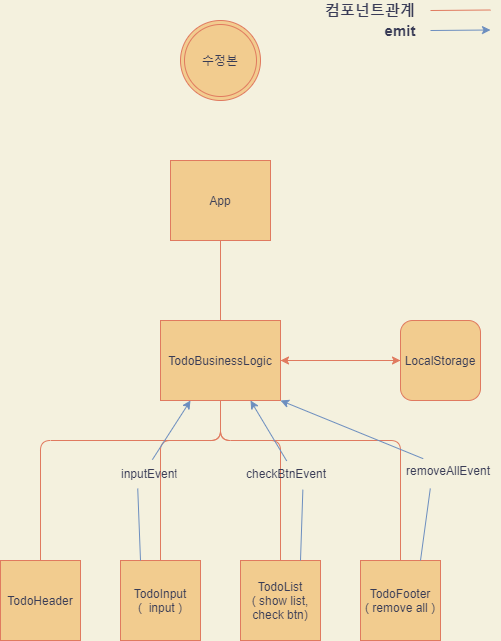

The diagram above was exported from draw.io. Its source (the exported page's mxGraphModel, read from the mxfile embedded in the PNG):
<mxGraphModel dx="1038" dy="624" grid="1" gridSize="10" guides="1" tooltips="1" connect="1" arrows="1" fold="1" page="1" pageScale="1" pageWidth="827" pageHeight="1169" background="#F4F1DE" math="0" shadow="0">
  <root>
    <mxCell id="0" />
    <mxCell id="1" parent="0" />
    <mxCell id="KySzS8mZcIr_2ump1TN4-28" value="수정본" style="ellipse;shape=doubleEllipse;whiteSpace=wrap;html=1;aspect=fixed;fillColor=#F2CC8F;strokeColor=#E07A5F;fontColor=#393C56;" parent="1" vertex="1">
      <mxGeometry x="300" y="60" width="80" height="80" as="geometry" />
    </mxCell>
    <mxCell id="KySzS8mZcIr_2ump1TN4-29" style="edgeStyle=orthogonalEdgeStyle;curved=0;rounded=1;sketch=0;orthogonalLoop=1;jettySize=auto;html=1;fontColor=#393C56;strokeColor=#E07A5F;fillColor=#F2CC8F;labelBackgroundColor=#F4F1DE;" parent="1" source="KySzS8mZcIr_2ump1TN4-30" target="KySzS8mZcIr_2ump1TN4-36" edge="1">
      <mxGeometry relative="1" as="geometry" />
    </mxCell>
    <mxCell id="KySzS8mZcIr_2ump1TN4-30" value="TodoBusinessLogic" style="rounded=0;whiteSpace=wrap;html=1;fillColor=#F2CC8F;strokeColor=#E07A5F;fontColor=#393C56;" parent="1" vertex="1">
      <mxGeometry x="280" y="360" width="120" height="80" as="geometry" />
    </mxCell>
    <mxCell id="KySzS8mZcIr_2ump1TN4-31" value="TodoHeader" style="rounded=0;whiteSpace=wrap;html=1;fillColor=#F2CC8F;strokeColor=#E07A5F;fontColor=#393C56;" parent="1" vertex="1">
      <mxGeometry x="120" y="600" width="80" height="80" as="geometry" />
    </mxCell>
    <mxCell id="KySzS8mZcIr_2ump1TN4-32" value="TodoInput&lt;br&gt;(&amp;nbsp; input )" style="whiteSpace=wrap;html=1;aspect=fixed;fillColor=#F2CC8F;strokeColor=#E07A5F;fontColor=#393C56;" parent="1" vertex="1">
      <mxGeometry x="240" y="600" width="80" height="80" as="geometry" />
    </mxCell>
    <mxCell id="KySzS8mZcIr_2ump1TN4-33" value="TodoList&lt;br&gt;( show list,&lt;br&gt;check btn)" style="whiteSpace=wrap;html=1;aspect=fixed;fillColor=#F2CC8F;strokeColor=#E07A5F;fontColor=#393C56;" parent="1" vertex="1">
      <mxGeometry x="360" y="600" width="80" height="80" as="geometry" />
    </mxCell>
    <mxCell id="KySzS8mZcIr_2ump1TN4-34" value="TodoFooter&lt;br&gt;( remove all )" style="whiteSpace=wrap;html=1;aspect=fixed;fillColor=#F2CC8F;strokeColor=#E07A5F;fontColor=#393C56;" parent="1" vertex="1">
      <mxGeometry x="480" y="600" width="80" height="80" as="geometry" />
    </mxCell>
    <mxCell id="KySzS8mZcIr_2ump1TN4-35" style="edgeStyle=orthogonalEdgeStyle;curved=0;rounded=1;sketch=0;orthogonalLoop=1;jettySize=auto;html=1;entryX=1;entryY=0.5;entryDx=0;entryDy=0;fontColor=#393C56;strokeColor=#E07A5F;fillColor=#F2CC8F;labelBackgroundColor=#F4F1DE;" parent="1" source="KySzS8mZcIr_2ump1TN4-36" target="KySzS8mZcIr_2ump1TN4-30" edge="1">
      <mxGeometry relative="1" as="geometry" />
    </mxCell>
    <mxCell id="KySzS8mZcIr_2ump1TN4-36" value="LocalStorage" style="rounded=1;whiteSpace=wrap;html=1;fillColor=#F2CC8F;strokeColor=#E07A5F;fontColor=#393C56;" parent="1" vertex="1">
      <mxGeometry x="520" y="360" width="80" height="80" as="geometry" />
    </mxCell>
    <mxCell id="KySzS8mZcIr_2ump1TN4-38" value="" style="endArrow=none;html=1;fontColor=#393C56;strokeColor=#E07A5F;fillColor=#F2CC8F;exitX=0.5;exitY=0;exitDx=0;exitDy=0;entryX=0.5;entryY=1;entryDx=0;entryDy=0;labelBackgroundColor=#F4F1DE;" parent="1" source="KySzS8mZcIr_2ump1TN4-31" target="KySzS8mZcIr_2ump1TN4-30" edge="1">
      <mxGeometry width="50" height="50" relative="1" as="geometry">
        <mxPoint x="310" y="550" as="sourcePoint" />
        <mxPoint x="360" y="500" as="targetPoint" />
        <Array as="points">
          <mxPoint x="160" y="480" />
          <mxPoint x="340" y="480" />
        </Array>
      </mxGeometry>
    </mxCell>
    <mxCell id="KySzS8mZcIr_2ump1TN4-39" value="" style="endArrow=none;html=1;fontColor=#393C56;strokeColor=#E07A5F;fillColor=#F2CC8F;exitX=0.5;exitY=0;exitDx=0;exitDy=0;entryX=0.5;entryY=1;entryDx=0;entryDy=0;labelBackgroundColor=#F4F1DE;" parent="1" source="KySzS8mZcIr_2ump1TN4-32" target="KySzS8mZcIr_2ump1TN4-30" edge="1">
      <mxGeometry width="50" height="50" relative="1" as="geometry">
        <mxPoint x="310" y="550" as="sourcePoint" />
        <mxPoint x="360" y="500" as="targetPoint" />
        <Array as="points">
          <mxPoint x="280" y="480" />
          <mxPoint x="340" y="480" />
        </Array>
      </mxGeometry>
    </mxCell>
    <mxCell id="KySzS8mZcIr_2ump1TN4-40" value="" style="endArrow=none;html=1;fontColor=#393C56;strokeColor=#E07A5F;fillColor=#F2CC8F;exitX=0.5;exitY=0;exitDx=0;exitDy=0;entryX=0.5;entryY=1;entryDx=0;entryDy=0;labelBackgroundColor=#F4F1DE;" parent="1" source="KySzS8mZcIr_2ump1TN4-33" target="KySzS8mZcIr_2ump1TN4-30" edge="1">
      <mxGeometry width="50" height="50" relative="1" as="geometry">
        <mxPoint x="390" y="580" as="sourcePoint" />
        <mxPoint x="440" y="530" as="targetPoint" />
        <Array as="points">
          <mxPoint x="400" y="480" />
          <mxPoint x="340" y="480" />
        </Array>
      </mxGeometry>
    </mxCell>
    <mxCell id="KySzS8mZcIr_2ump1TN4-41" value="" style="endArrow=none;html=1;fontColor=#393C56;strokeColor=#E07A5F;fillColor=#F2CC8F;exitX=0.5;exitY=0;exitDx=0;exitDy=0;entryX=0.5;entryY=1;entryDx=0;entryDy=0;labelBackgroundColor=#F4F1DE;" parent="1" source="KySzS8mZcIr_2ump1TN4-34" target="KySzS8mZcIr_2ump1TN4-30" edge="1">
      <mxGeometry width="50" height="50" relative="1" as="geometry">
        <mxPoint x="450" y="540" as="sourcePoint" />
        <mxPoint x="500" y="490" as="targetPoint" />
        <Array as="points">
          <mxPoint x="520" y="480" />
          <mxPoint x="340" y="480" />
        </Array>
      </mxGeometry>
    </mxCell>
    <mxCell id="KySzS8mZcIr_2ump1TN4-42" value="" style="endArrow=classic;html=1;fontColor=#393C56;fillColor=#dae8fc;exitX=0.513;exitY=0.015;exitDx=0;exitDy=0;entryX=0.75;entryY=1;entryDx=0;entryDy=0;strokeColor=#6c8ebf;startArrow=none;exitPerimeter=0;labelBackgroundColor=#F4F1DE;" parent="1" source="KySzS8mZcIr_2ump1TN4-43" target="KySzS8mZcIr_2ump1TN4-30" edge="1">
      <mxGeometry width="50" height="50" relative="1" as="geometry">
        <mxPoint x="310" y="550" as="sourcePoint" />
        <mxPoint x="360" y="500" as="targetPoint" />
      </mxGeometry>
    </mxCell>
    <mxCell id="KySzS8mZcIr_2ump1TN4-43" value="checkBtnEvent" style="text;strokeColor=none;fillColor=none;align=left;verticalAlign=top;spacingLeft=4;spacingRight=4;overflow=hidden;rotatable=0;points=[[0,0.5],[1,0.5]];portConstraint=eastwest;rounded=0;sketch=0;fontColor=#393C56;" parent="1" vertex="1">
      <mxGeometry x="360" y="500" width="90" height="26" as="geometry" />
    </mxCell>
    <mxCell id="KySzS8mZcIr_2ump1TN4-44" value="" style="endArrow=none;html=1;fontColor=#393C56;fillColor=#dae8fc;exitX=0.75;exitY=0;exitDx=0;exitDy=0;entryX=0.693;entryY=1.123;entryDx=0;entryDy=0;strokeColor=#6c8ebf;entryPerimeter=0;labelBackgroundColor=#F4F1DE;" parent="1" source="KySzS8mZcIr_2ump1TN4-33" target="KySzS8mZcIr_2ump1TN4-43" edge="1">
      <mxGeometry width="50" height="50" relative="1" as="geometry">
        <mxPoint x="420" y="600" as="sourcePoint" />
        <mxPoint x="360" y="440" as="targetPoint" />
      </mxGeometry>
    </mxCell>
    <mxCell id="KySzS8mZcIr_2ump1TN4-45" value="" style="endArrow=classic;html=1;fontColor=#393C56;fillColor=#dae8fc;exitX=0.567;exitY=-0.031;exitDx=0;exitDy=0;entryX=0.25;entryY=1;entryDx=0;entryDy=0;strokeColor=#6c8ebf;startArrow=none;exitPerimeter=0;labelBackgroundColor=#F4F1DE;" parent="1" source="KySzS8mZcIr_2ump1TN4-46" target="KySzS8mZcIr_2ump1TN4-30" edge="1">
      <mxGeometry width="50" height="50" relative="1" as="geometry">
        <mxPoint x="195" y="540" as="sourcePoint" />
        <mxPoint x="245" y="430" as="targetPoint" />
      </mxGeometry>
    </mxCell>
    <mxCell id="KySzS8mZcIr_2ump1TN4-46" value="inputEvent" style="text;strokeColor=none;fillColor=none;align=left;verticalAlign=top;spacingLeft=4;spacingRight=4;overflow=hidden;rotatable=0;points=[[0,0.5],[1,0.5]];portConstraint=eastwest;rounded=0;sketch=0;fontColor=#393C56;" parent="1" vertex="1">
      <mxGeometry x="235" y="500" width="65" height="26" as="geometry" />
    </mxCell>
    <mxCell id="KySzS8mZcIr_2ump1TN4-47" value="" style="endArrow=none;html=1;fontColor=#393C56;fillColor=#dae8fc;exitX=0.25;exitY=0;exitDx=0;exitDy=0;strokeColor=#6c8ebf;entryX=0.342;entryY=1.077;entryDx=0;entryDy=0;entryPerimeter=0;labelBackgroundColor=#F4F1DE;" parent="1" source="KySzS8mZcIr_2ump1TN4-32" target="KySzS8mZcIr_2ump1TN4-46" edge="1">
      <mxGeometry width="50" height="50" relative="1" as="geometry">
        <mxPoint x="305" y="590" as="sourcePoint" />
        <mxPoint x="245" y="430" as="targetPoint" />
      </mxGeometry>
    </mxCell>
    <mxCell id="KySzS8mZcIr_2ump1TN4-48" value="" style="endArrow=classic;html=1;fontColor=#393C56;strokeColor=#6c8ebf;fillColor=#dae8fc;labelBackgroundColor=#F4F1DE;" parent="1" edge="1">
      <mxGeometry width="50" height="50" relative="1" as="geometry">
        <mxPoint x="550" y="70" as="sourcePoint" />
        <mxPoint x="610" y="69.5" as="targetPoint" />
      </mxGeometry>
    </mxCell>
    <mxCell id="KySzS8mZcIr_2ump1TN4-49" value="&lt;font style=&quot;font-size: 15px&quot;&gt;&lt;b&gt;emit&lt;/b&gt;&lt;/font&gt;" style="text;html=1;strokeColor=none;fillColor=none;align=center;verticalAlign=middle;whiteSpace=wrap;rounded=0;sketch=0;fontColor=#393C56;" parent="1" vertex="1">
      <mxGeometry x="500" y="60" width="40" height="20" as="geometry" />
    </mxCell>
    <mxCell id="KySzS8mZcIr_2ump1TN4-50" value="" style="endArrow=none;html=1;fontColor=#393C56;strokeColor=#E07A5F;fillColor=#F2CC8F;labelBackgroundColor=#F4F1DE;" parent="1" edge="1">
      <mxGeometry width="50" height="50" relative="1" as="geometry">
        <mxPoint x="550" y="50" as="sourcePoint" />
        <mxPoint x="610" y="49.5" as="targetPoint" />
      </mxGeometry>
    </mxCell>
    <mxCell id="KySzS8mZcIr_2ump1TN4-51" value="&lt;font style=&quot;font-size: 15px&quot;&gt;&lt;b&gt;컴포넌트관계&lt;/b&gt;&lt;/font&gt;" style="text;html=1;strokeColor=none;fillColor=none;align=center;verticalAlign=middle;whiteSpace=wrap;rounded=0;sketch=0;fontColor=#393C56;" parent="1" vertex="1">
      <mxGeometry x="440" y="40" width="100" height="20" as="geometry" />
    </mxCell>
    <mxCell id="KySzS8mZcIr_2ump1TN4-52" value="" style="endArrow=classic;html=1;fontColor=#393C56;fillColor=#dae8fc;exitX=0.227;exitY=0.041;exitDx=0;exitDy=0;entryX=1;entryY=1;entryDx=0;entryDy=0;strokeColor=#6c8ebf;startArrow=none;exitPerimeter=0;labelBackgroundColor=#F4F1DE;" parent="1" source="KySzS8mZcIr_2ump1TN4-53" target="KySzS8mZcIr_2ump1TN4-30" edge="1">
      <mxGeometry width="50" height="50" relative="1" as="geometry">
        <mxPoint x="470" y="563" as="sourcePoint" />
        <mxPoint x="380" y="500" as="targetPoint" />
      </mxGeometry>
    </mxCell>
    <mxCell id="KySzS8mZcIr_2ump1TN4-53" value="removeAllEvent" style="text;strokeColor=none;fillColor=none;align=left;verticalAlign=top;spacingLeft=4;spacingRight=4;overflow=hidden;rotatable=0;points=[[0,0.5],[1,0.5]];portConstraint=eastwest;rounded=0;sketch=0;fontColor=#393C56;" parent="1" vertex="1">
      <mxGeometry x="520" y="497" width="100" height="29" as="geometry" />
    </mxCell>
    <mxCell id="KySzS8mZcIr_2ump1TN4-54" value="" style="endArrow=none;html=1;fontColor=#393C56;fillColor=#dae8fc;exitX=0.75;exitY=0;exitDx=0;exitDy=0;strokeColor=#6c8ebf;entryX=0.298;entryY=1.069;entryDx=0;entryDy=0;entryPerimeter=0;labelBackgroundColor=#F4F1DE;" parent="1" source="KySzS8mZcIr_2ump1TN4-34" target="KySzS8mZcIr_2ump1TN4-53" edge="1">
      <mxGeometry width="50" height="50" relative="1" as="geometry">
        <mxPoint x="540" y="660" as="sourcePoint" />
        <mxPoint x="582" y="542" as="targetPoint" />
      </mxGeometry>
    </mxCell>
    <mxCell id="KySzS8mZcIr_2ump1TN4-55" value="App" style="rounded=0;whiteSpace=wrap;html=1;fillColor=#F2CC8F;strokeColor=#E07A5F;fontColor=#393C56;" parent="1" vertex="1">
      <mxGeometry x="290" y="200" width="100" height="80" as="geometry" />
    </mxCell>
    <mxCell id="KySzS8mZcIr_2ump1TN4-56" value="" style="endArrow=none;html=1;fontColor=#393C56;strokeColor=#E07A5F;fillColor=#F2CC8F;exitX=0.5;exitY=0;exitDx=0;exitDy=0;entryX=0.5;entryY=1;entryDx=0;entryDy=0;labelBackgroundColor=#F4F1DE;" parent="1" source="KySzS8mZcIr_2ump1TN4-30" target="KySzS8mZcIr_2ump1TN4-55" edge="1">
      <mxGeometry width="50" height="50" relative="1" as="geometry">
        <mxPoint x="320" y="320.5" as="sourcePoint" />
        <mxPoint x="380" y="320" as="targetPoint" />
      </mxGeometry>
    </mxCell>
  </root>
</mxGraphModel>